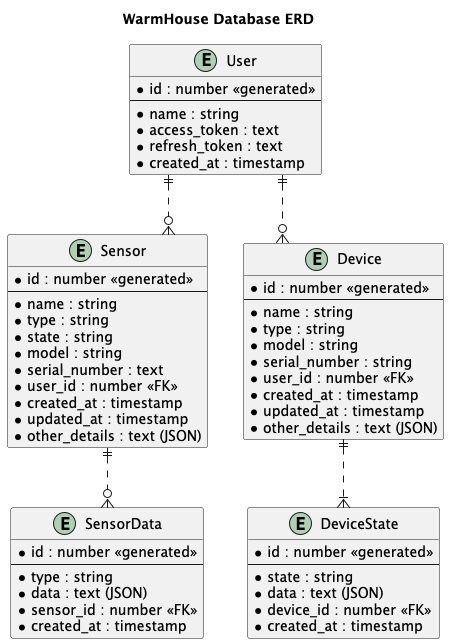

The diagram above was rendered by PlantUML. Its source (embedded in the PNG):
@startuml
title WarmHouse Database ERD
skinparam linetype ortho

entity "User" as user {
  *id : number <<generated>>
  --
  *name : string
  *access_token : text
  *refresh_token : text
  *created_at : timestamp
}

entity "Sensor" as sensor {
  *id : number <<generated>>
  --
  *name : string
  *type : string
  *state : string
  *model : string
  *serial_number : text
  *user_id : number <<FK>>
  *created_at : timestamp
  *updated_at : timestamp
  *other_details : text (JSON)
}

entity "SensorData" as sensorData {
  *id : number <<generated>>
  --
  *type : string
  *data : text (JSON)
  *sensor_id : number <<FK>>
  *created_at : timestamp
}

entity "Device" as device {
  *id : number <<generated>>
  --
  *name : string
  *type : string
  *model : string
  *serial_number : string
  *user_id : number <<FK>>
  *created_at : timestamp
  *updated_at : timestamp
  *other_details : text (JSON)
}

entity "DeviceState" as deviceState {
  *id : number <<generated>>
  --
  *state : string
  *data : text (JSON)
  *device_id : number <<FK>>
  *created_at : timestamp
}

user ||..o{ sensor
user ||..o{ device
sensor ||..o{ sensorData
device ||..|{ deviceState

@enduml